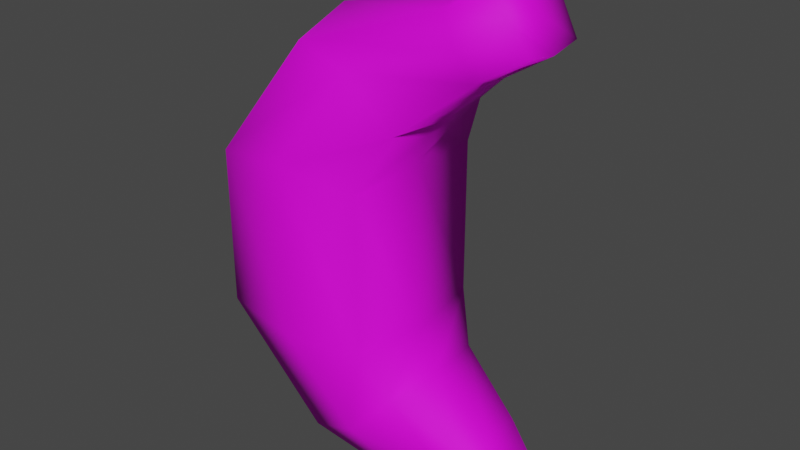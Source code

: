 # Source: Banana.blend  (saved by Blender 3.2.14; exported with 4.5.12 LTS)
import bpy
from mathutils import Matrix  # noqa: F401  (used for matrix-valued properties, if any)

bpy.ops.wm.read_factory_settings(use_empty=True)
scene = bpy.context.scene
scene.name = 'Scene'

# ---- collections
col_collection = bpy.data.collections.new('Collection'); scene.collection.children.link(col_collection)

# ---- images (referenced by path relative to the original .blend; pixels are not part of the script)
import os
ASSET_DIR = os.environ.get("B2B_ASSET_DIR", "")  # directory of the original .blend (textures are referenced by path, not embedded)
HERE = os.path.dirname(os.path.abspath(__file__))  # packed textures are extracted next to this script under _unpacked/

def load_image(name, relpath, width, height, colorspace="sRGB"):
    """Load a texture the original file referenced (path relative to the .blend, or extracted next to this script)."""
    p = next((c for c in (os.path.join(HERE, relpath), os.path.join(ASSET_DIR, relpath)) if relpath and os.path.exists(c)), "")
    if p:
        img = bpy.data.images.load(p, check_existing=True)
        img.name = name
    else:  # same state as the original file: an image datablock whose file is absent (Cycles renders it pink)
        img = bpy.data.images.new(name, width, height)
        img.source = "FILE"
        img.filepath = "//" + (relpath or name)
    img.colorspace_settings.name = colorspace
    return img
img_banana_64x64_texture_png = load_image('Banana 64x64 Texture.png', 'Banana 64x64 Texture.png', 1024, 1024, 'sRGB')

# ---- materials (node trees are filled in below, after node groups)
mat_material = bpy.data.materials.new('Material')
mat_material.alpha_threshold = 0.0
mat_material.use_transparent_shadow = False
mat_material.line_color = (0.0, 0.0, 0.0, 1.0)

# ---- material node trees
mat_material.use_nodes = True; mat_material.node_tree.nodes.clear()
_N = mat_material.node_tree.nodes; _L = mat_material.node_tree.links
n0 = _N.new('ShaderNodeOutputMaterial'); n0.name = 'Material Output'; n0.location = (300, 300)
n1 = _N.new('ShaderNodeTexImage'); n1.name = 'Image Texture'; n1.location = (-397, 193)
n1.image = img_banana_64x64_texture_png
n2 = _N.new('ShaderNodeBsdfPrincipled'); n2.name = 'Principled BSDF'; n2.location = (-39, 366)
n2.distribution = 'GGX'
n2.subsurface_method = 'RANDOM_WALK_SKIN'
n2.inputs[2].default_value = 0.7152
n2.inputs[3].default_value = 1.45
n2.inputs[13].default_value = 0.2727
n2.inputs[27].default_value = (0.0, 0.0, 0.0, 1.0)
n2.inputs[28].default_value = 1.0
_L.new(n2.outputs[0], n0.inputs[0])
_L.new(n1.outputs[0], n2.inputs[0])
n0.is_active_output = True

# ---- world
world_world = bpy.data.worlds.new('World'); scene.world = world_world
world_world.use_nodes = True; world_world.node_tree.nodes.clear()
_N = world_world.node_tree.nodes; _L = world_world.node_tree.links
n0 = _N.new('ShaderNodeOutputWorld'); n0.name = 'World Output'; n0.location = (300, 300)
n1 = _N.new('ShaderNodeBackground'); n1.name = 'Background'; n1.location = (10, 300)
n1.inputs[0].default_value = (0.05088, 0.05088, 0.05088, 1.0)
_L.new(n1.outputs[0], n0.inputs[0])
n0.is_active_output = True
world_world.color = (0.05088, 0.05088, 0.05088)
world_world.use_sun_shadow = False
world_world.sun_shadow_jitter_overblur = 0.0

# ---- meshes
me_cube = bpy.data.meshes.new('Cube')
me_cube.from_pydata([(0.5, 0.5, 1.859), (0.5, 0.5, 0.859), (0.5, -0.5, 1.859), (0.5, -0.5, 0.859), (-0.5, 0.5, 1.859), (-0.5, 0.5, 0.859), (-0.5, -0.5, 1.859), (-0.5, -0.5, 0.859), (0.03811, 0.379, 0.09203), (0.03811, -0.379, 0.09203), (0.6423, 0.379, 0.5497), (0.6661, -0.379, 2.204), (0.01431, -0.379, 2.59), (0.6661, 0.379, 2.204), (0.6423, -0.379, 0.5497), (0.01431, 0.379, 2.59), (0.8342, 0.246, -0.1573), (0.8342, -0.246, -0.1573), (1.081, 0.246, 0.2681), (1.048, -0.2003, 2.531), (0.8185, -0.2003, 2.859), (1.048, 0.2003, 2.531), (1.081, -0.246, 0.2681), (0.8185, 0.2003, 2.859), (-0.568, 0.0, 0.8082), (0.5335, 0.0, 1.91), (-0.568, 0.0, 1.91), (0.5335, 0.0, 0.8082), (0.02471, 0.0, -0.03658), (0.7165, 0.0, 2.197), (-0.001509, 0.0, 2.716), (0.6903, 0.0, 0.5695), (0.8342, 0.0, -0.1573), (1.048, 0.0, 2.496), (0.8185, 0.0, 2.911), (1.081, 0.0, 0.2681), (-0.01727, 0.5508, 0.8082), (-0.01727, -0.5508, 1.91), (-0.01727, -0.5508, 0.8082), (-0.01727, 0.5508, 1.91), (0.3575, 0.4175, 0.2155), (0.3575, -0.4175, 2.502), (0.3575, -0.4175, 0.2155), (0.3575, 0.4175, 2.502), (0.9578, 0.246, 0.05538), (0.9334, -0.2406, 2.695), (0.9578, -0.246, 0.05538), (0.9334, 0.2406, 2.695), (1.085, 0.0, -0.1789), (1.247, -0.2406, 2.891), (1.132, -0.2003, 3.055), (1.361, 0.0, 2.691), (1.361, -0.2003, 2.727), (1.132, 0.0, 3.107), (1.132, 0.2003, 3.055), (1.247, 0.2406, 2.891), (1.361, 0.2003, 2.727), (1.247, 0.0, 2.891), (1.085, -0.1764, -0.1789), (1.174, 0.1764, -0.02636), (1.085, 0.1764, -0.1789), (1.174, -0.1764, -0.02636), (1.262, -0.1764, 0.1262), (1.262, 0.0, 0.1262), (1.262, 0.1764, 0.1262), (1.174, 0.0, -0.02636)], [], [(39, 4, 15, 43), (38, 37, 6, 7), (24, 26, 4, 5), (36, 1, 10, 40), (27, 25, 2, 3), (36, 39, 0, 1), (42, 9, 17, 46), (43, 15, 23, 47), (38, 7, 9, 42), (37, 2, 11, 41), (27, 3, 14, 31), (24, 5, 8, 28), (26, 6, 12, 30), (25, 0, 13, 29), (47, 23, 54, 55), (22, 46, 61, 62), (41, 11, 19, 45), (28, 8, 16, 32), (31, 14, 22, 35), (30, 12, 20, 34), (29, 13, 21, 33), (40, 10, 18, 44), (11, 29, 33, 19), (15, 30, 34, 23), (10, 31, 35, 18), (9, 28, 32, 17), (44, 18, 64, 59), (20, 45, 49, 50), (2, 25, 29, 11), (4, 26, 30, 15), (7, 24, 28, 9), (1, 27, 31, 10), (1, 0, 25, 27), (7, 6, 26, 24), (34, 20, 50, 53), (46, 17, 58, 61), (8, 40, 44, 16), (12, 41, 45, 20), (16, 44, 59, 60), (21, 47, 55, 56), (6, 37, 41, 12), (3, 38, 42, 14), (13, 43, 47, 21), (14, 42, 46, 22), (5, 4, 39, 36), (5, 36, 40, 8), (3, 2, 37, 38), (0, 39, 43, 13), (57, 53, 50, 49), (55, 54, 53, 57), (56, 55, 57, 51), (51, 57, 49, 52), (45, 19, 52, 49), (23, 34, 53, 54), (33, 21, 56, 51), (19, 33, 51, 52), (65, 63, 62, 61), (59, 64, 63, 65), (60, 59, 65, 48), (48, 65, 61, 58), (32, 16, 60, 48), (17, 32, 48, 58), (18, 35, 63, 64), (35, 22, 62, 63)])
me_cube.polygons.foreach_set('use_smooth', [True] * 64)
_uv = me_cube.uv_layers.new(name='UVMap')
_uv.uv.foreach_set('vector', [0.1949, 0.3843, 0.0945, 0.3921, 0.2026, 0.2402, 0.2727, 0.2615, 0.192, 0.3898, 0.1946, 0.6151, 0.0947, 0.6073, 0.09176, 0.4004, 0.7405, 0.6418, 0.7418, 0.3698, 0.8633, 0.3796, 0.8617, 0.6232, 0.1915, 0.6096, 0.2991, 0.6018, 0.3302, 0.6702, 0.2665, 0.7354, 0.7402, 0.638, 0.7397, 0.3687, 0.8612, 0.3827, 0.8612, 0.6235, 0.1915, 0.6096, 0.1949, 0.3843, 0.3018, 0.3948, 0.2991, 0.6018, 0.2669, 0.2642, 0.2005, 0.2381, 0.3649, 0.1789, 0.393, 0.2216, 0.2727, 0.2615, 0.2026, 0.2402, 0.3699, 0.1789, 0.3934, 0.2141, 0.192, 0.3898, 0.09176, 0.4004, 0.2005, 0.2381, 0.2669, 0.2642, 0.1946, 0.6151, 0.302, 0.6046, 0.3388, 0.6794, 0.2725, 0.738, 0.7402, 0.638, 0.8612, 0.6235, 0.8329, 0.7049, 0.7401, 0.7083, 0.7405, 0.6418, 0.8617, 0.6232, 0.8327, 0.7053, 0.7429, 0.7113, 0.7418, 0.3698, 0.6215, 0.3819, 0.6504, 0.288, 0.7443, 0.2872, 0.7397, 0.3687, 0.6189, 0.3826, 0.6476, 0.2913, 0.7397, 0.2853, 0.07064, 0.9183, 0.05382, 0.8976, 0.09268, 0.8691, 0.1073, 0.8903, 0.4673, 0.1641, 0.4673, 0.1262, 0.504, 0.132, 0.504, 0.1592, 0.2725, 0.738, 0.3388, 0.6794, 0.421, 0.7537, 0.3933, 0.7858, 0.7429, 0.7113, 0.8327, 0.7053, 0.797, 0.829, 0.7425, 0.8262, 0.7401, 0.7083, 0.8329, 0.7049, 0.7987, 0.8286, 0.7403, 0.8283, 0.7443, 0.2872, 0.6504, 0.288, 0.6923, 0.1732, 0.7416, 0.1764, 0.7397, 0.2853, 0.6476, 0.2913, 0.6914, 0.1715, 0.7396, 0.1773, 0.2665, 0.7354, 0.3302, 0.6702, 0.4209, 0.7357, 0.3928, 0.7784, 0.8321, 0.2911, 0.7397, 0.2853, 0.7396, 0.1773, 0.7878, 0.1714, 0.8324, 0.2892, 0.7443, 0.2872, 0.7416, 0.1764, 0.7856, 0.1725, 0.6472, 0.705, 0.7401, 0.7083, 0.7403, 0.8283, 0.6817, 0.8288, 0.6483, 0.705, 0.7429, 0.7113, 0.7425, 0.8262, 0.684, 0.8271, 0.5951, 0.1262, 0.5951, 0.1641, 0.5584, 0.1592, 0.5584, 0.132, 0.1597, 0.7982, 0.1792, 0.8163, 0.149, 0.8511, 0.1288, 0.8352, 0.8612, 0.3827, 0.7397, 0.3687, 0.7397, 0.2853, 0.8321, 0.2911, 0.8633, 0.3796, 0.7418, 0.3698, 0.7443, 0.2872, 0.8324, 0.2892, 0.619, 0.6255, 0.7405, 0.6418, 0.7429, 0.7113, 0.6483, 0.705, 0.6185, 0.6234, 0.7402, 0.638, 0.7401, 0.7083, 0.6472, 0.705, 0.6185, 0.6234, 0.6189, 0.3826, 0.7397, 0.3687, 0.7402, 0.638, 0.619, 0.6255, 0.6215, 0.3819, 0.7418, 0.3698, 0.7405, 0.6418, 0.08011, 0.8195, 0.09759, 0.7996, 0.1288, 0.8352, 0.1097, 0.8511, 0.4673, 0.1262, 0.4673, 0.08824, 0.504, 0.1048, 0.504, 0.132, 0.1999, 0.7614, 0.2665, 0.7354, 0.3928, 0.7784, 0.3645, 0.8211, 0.2022, 0.7593, 0.2725, 0.738, 0.3933, 0.7858, 0.3697, 0.8211, 0.5951, 0.08824, 0.5951, 0.1262, 0.5584, 0.132, 0.5584, 0.1048, 0.0893, 0.939, 0.07064, 0.9183, 0.1073, 0.8903, 0.1265, 0.9071, 0.0947, 0.6073, 0.1946, 0.6151, 0.2725, 0.738, 0.2022, 0.7593, 0.2991, 0.3975, 0.192, 0.3898, 0.2669, 0.2642, 0.3303, 0.3294, 0.3387, 0.3202, 0.2727, 0.2615, 0.3934, 0.2141, 0.4209, 0.2463, 0.3303, 0.3294, 0.2669, 0.2642, 0.393, 0.2216, 0.421, 0.2642, 0.09176, 0.599, 0.0945, 0.3921, 0.1949, 0.3843, 0.1915, 0.6096, 0.09176, 0.599, 0.1915, 0.6096, 0.2665, 0.7354, 0.1999, 0.7614, 0.2991, 0.3975, 0.302, 0.6046, 0.1946, 0.6151, 0.192, 0.3898, 0.3018, 0.3948, 0.1949, 0.3843, 0.2727, 0.2615, 0.3387, 0.3202, 0.1287, 0.8712, 0.1097, 0.8511, 0.1288, 0.8352, 0.149, 0.8511, 0.1073, 0.8903, 0.09268, 0.8691, 0.1097, 0.8511, 0.1287, 0.8712, 0.1265, 0.9071, 0.1073, 0.8903, 0.1287, 0.8712, 0.1481, 0.892, 0.1481, 0.892, 0.1287, 0.8712, 0.149, 0.8511, 0.1646, 0.8714, 0.1792, 0.8163, 0.1988, 0.8362, 0.1646, 0.8714, 0.149, 0.8511, 0.05908, 0.8357, 0.08011, 0.8195, 0.1097, 0.8511, 0.09268, 0.8691, 0.181, 0.9269, 0.1593, 0.9434, 0.1265, 0.9071, 0.1481, 0.892, 0.1988, 0.9064, 0.181, 0.9269, 0.1481, 0.892, 0.1646, 0.8714, 0.5312, 0.132, 0.5312, 0.1592, 0.504, 0.1592, 0.504, 0.132, 0.5584, 0.132, 0.5584, 0.1592, 0.5312, 0.1592, 0.5312, 0.132, 0.5584, 0.1048, 0.5584, 0.132, 0.5312, 0.132, 0.5312, 0.1048, 0.5312, 0.1048, 0.5312, 0.132, 0.504, 0.132, 0.504, 0.1048, 0.5312, 0.06597, 0.5692, 0.06597, 0.5584, 0.1048, 0.5312, 0.1048, 0.4933, 0.06597, 0.5312, 0.06597, 0.5312, 0.1048, 0.504, 0.1048, 0.5692, 0.1947, 0.5312, 0.1947, 0.5312, 0.1592, 0.5584, 0.1592, 0.5312, 0.1947, 0.4933, 0.1947, 0.504, 0.1592, 0.5312, 0.1592])
me_cube.materials.append(mat_material)
me_cube.use_mirror_vertex_groups = False
me_cube.update()

# ---- objects
ob_cube = bpy.data.objects.new('Cube', me_cube)

# ---- transforms, parenting, visibility, modifiers, constraints
ob_cube.location = (0.0, 0.0, 0.0)
ob_cube.lock_rotations_4d = False
ob_cube.empty_display_type = 'ARROWS'
ob_cube.lineart.crease_threshold = 0.0

# ---- collection membership
col_collection.objects.link(ob_cube)

# ---- scene / render settings (as saved in the file)
scene.frame_start = 1; scene.frame_end = 250; scene.frame_set(1)
scene.render.engine = 'BLENDER_EEVEE_NEXT'
scene.cycles.sampling_pattern = 'TABULATED_SOBOL'
scene.cycles.use_light_tree = False
scene.view_settings.view_transform = 'Filmic'
bpy.context.view_layer.update()

# ---- added for rendering (the .blend has no active camera and no usable light): camera, sun
cam_auto = bpy.data.cameras.new('AutoCamera')
cam_auto.lens = 50.0
cam_auto.sensor_width = 36.0
cam_auto.clip_end = 1000.0
ob_auto_camera = bpy.data.objects.new('AutoCamera', cam_auto)
scene.collection.objects.link(ob_auto_camera)
ob_auto_camera.location = (4.06621, -4.40344, 4.39945)
ob_auto_camera.rotation_euler = (1.09748, -7.21219e-08, 0.694738)
scene.camera = ob_auto_camera
light_auto_sun = bpy.data.lights.new('AutoSun', 'SUN')
light_auto_sun.energy = 3.0
light_auto_sun.angle = 0.0523599
ob_auto_sun = bpy.data.objects.new('AutoSun', light_auto_sun)
scene.collection.objects.link(ob_auto_sun)
ob_auto_sun.rotation_euler = (0.872665, 0.174533, 0.523599)
bpy.context.view_layer.update()
